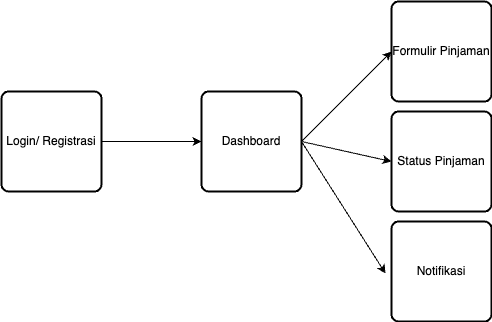

The diagram above was exported from draw.io. Its source (the exported page's mxGraphModel, read from the mxfile embedded in the PNG):
<mxGraphModel dx="1242" dy="828" grid="1" gridSize="10" guides="1" tooltips="1" connect="1" arrows="1" fold="1" page="1" pageScale="1" pageWidth="850" pageHeight="1100" math="0" shadow="0">
  <root>
    <mxCell id="0" />
    <mxCell id="1" parent="0" />
    <mxCell id="rwKXRuDhqcqUjfauawbq-1" value="Login/ Registrasi" style="rounded=1;whiteSpace=wrap;html=1;absoluteArcSize=1;arcSize=14;strokeWidth=2;" parent="1" vertex="1">
      <mxGeometry x="120" y="120" width="100" height="100" as="geometry" />
    </mxCell>
    <mxCell id="rwKXRuDhqcqUjfauawbq-2" value="" style="endArrow=classic;html=1;rounded=0;exitX=1;exitY=0.5;exitDx=0;exitDy=0;" parent="1" source="rwKXRuDhqcqUjfauawbq-1" edge="1">
      <mxGeometry width="50" height="50" relative="1" as="geometry">
        <mxPoint x="390" y="150" as="sourcePoint" />
        <mxPoint x="320" y="170" as="targetPoint" />
      </mxGeometry>
    </mxCell>
    <mxCell id="rwKXRuDhqcqUjfauawbq-3" value="Dashboard" style="rounded=1;whiteSpace=wrap;html=1;absoluteArcSize=1;arcSize=14;strokeWidth=2;" parent="1" vertex="1">
      <mxGeometry x="320" y="120" width="100" height="100" as="geometry" />
    </mxCell>
    <mxCell id="rwKXRuDhqcqUjfauawbq-4" value="Formulir Pinjaman" style="rounded=1;whiteSpace=wrap;html=1;absoluteArcSize=1;arcSize=14;strokeWidth=2;" parent="1" vertex="1">
      <mxGeometry x="510" y="30" width="100" height="100" as="geometry" />
    </mxCell>
    <mxCell id="rwKXRuDhqcqUjfauawbq-5" value="" style="endArrow=classic;html=1;rounded=0;exitX=1;exitY=0.5;exitDx=0;exitDy=0;entryX=0;entryY=0.5;entryDx=0;entryDy=0;" parent="1" source="rwKXRuDhqcqUjfauawbq-3" target="rwKXRuDhqcqUjfauawbq-4" edge="1">
      <mxGeometry width="50" height="50" relative="1" as="geometry">
        <mxPoint x="230" y="180" as="sourcePoint" />
        <mxPoint x="500" y="170" as="targetPoint" />
      </mxGeometry>
    </mxCell>
    <mxCell id="rwKXRuDhqcqUjfauawbq-7" value="Status Pinjaman" style="rounded=1;whiteSpace=wrap;html=1;absoluteArcSize=1;arcSize=14;strokeWidth=2;" parent="1" vertex="1">
      <mxGeometry x="510" y="140" width="100" height="100" as="geometry" />
    </mxCell>
    <mxCell id="rwKXRuDhqcqUjfauawbq-8" value="" style="endArrow=classic;html=1;rounded=0;entryX=0;entryY=0.5;entryDx=0;entryDy=0;" parent="1" target="rwKXRuDhqcqUjfauawbq-7" edge="1">
      <mxGeometry width="50" height="50" relative="1" as="geometry">
        <mxPoint x="420" y="170" as="sourcePoint" />
        <mxPoint x="520" y="90" as="targetPoint" />
      </mxGeometry>
    </mxCell>
    <mxCell id="rwKXRuDhqcqUjfauawbq-9" value="Notifikasi" style="rounded=1;whiteSpace=wrap;html=1;absoluteArcSize=1;arcSize=14;strokeWidth=2;" parent="1" vertex="1">
      <mxGeometry x="510" y="250" width="100" height="100" as="geometry" />
    </mxCell>
    <mxCell id="rwKXRuDhqcqUjfauawbq-10" value="" style="endArrow=classic;html=1;rounded=0;entryX=-0.06;entryY=0.52;entryDx=0;entryDy=0;exitX=1;exitY=0.5;exitDx=0;exitDy=0;entryPerimeter=0;" parent="1" source="rwKXRuDhqcqUjfauawbq-3" target="rwKXRuDhqcqUjfauawbq-9" edge="1">
      <mxGeometry width="50" height="50" relative="1" as="geometry">
        <mxPoint x="430" y="180" as="sourcePoint" />
        <mxPoint x="520" y="200" as="targetPoint" />
      </mxGeometry>
    </mxCell>
  </root>
</mxGraphModel>